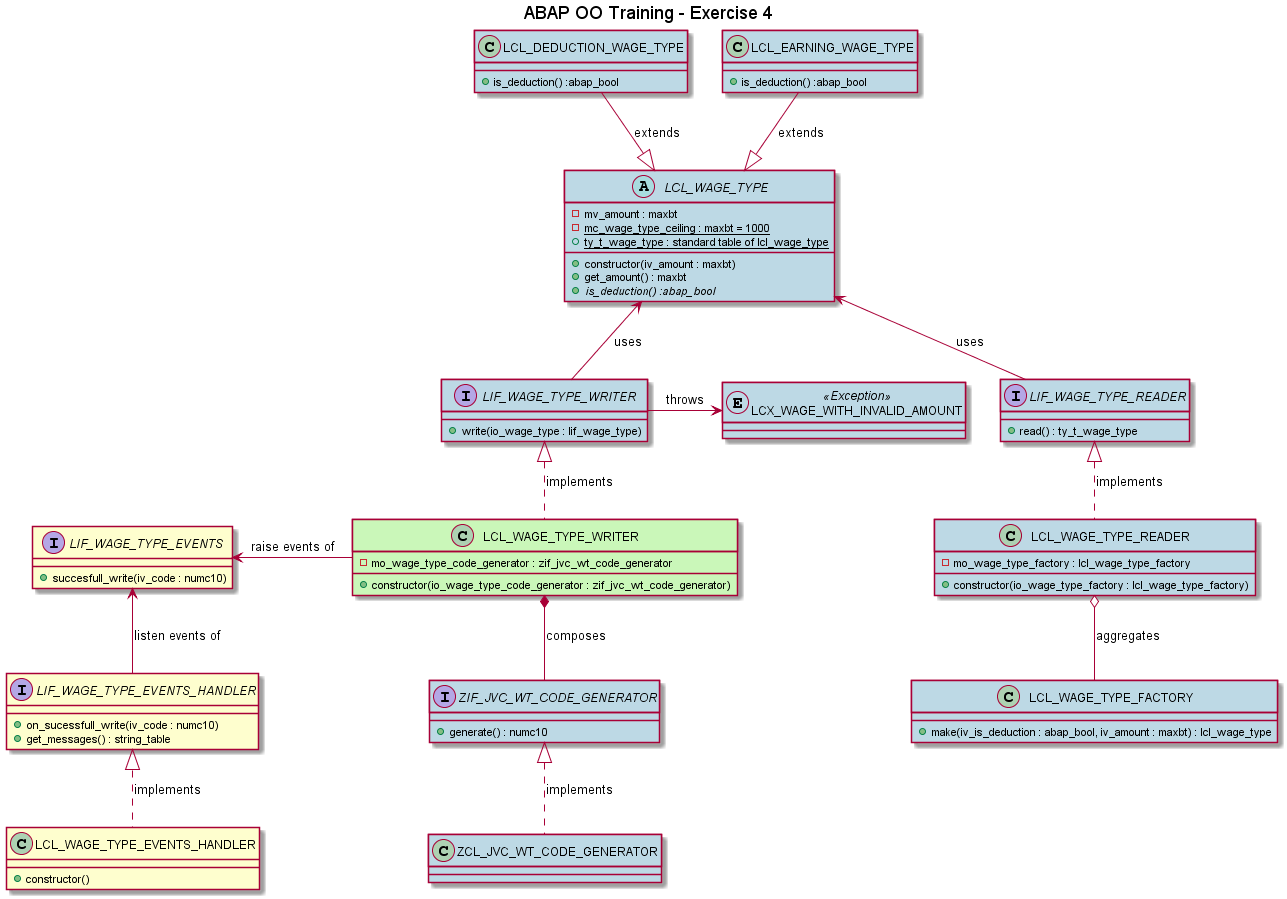

The diagram above was rendered by PlantUML. Its source (embedded in the PNG):
@startuml




title ABAP OO Training - Exercise 4

abstract class LCL_WAGE_TYPE #BDD9E5 {
    -mv_amount : maxbt
    -{static}mc_wage_type_ceiling : maxbt = 1000 
    +constructor(iv_amount : maxbt)
    +get_amount() : maxbt
    +{abstract}is_deduction() :abap_bool
    +{static}ty_t_wage_type : standard table of lcl_wage_type
}

class LCL_DEDUCTION_WAGE_TYPE #BDD9E5 {
    +is_deduction() :abap_bool
}

class LCL_EARNING_WAGE_TYPE #BDD9E5 {
    +is_deduction() :abap_bool
}

interface ZIF_JVC_WT_CODE_GENERATOR #BDD9E5 {
    +generate() : numc10
}

interface LIF_WAGE_TYPE_WRITER #BDD9E5 {
    +write(io_wage_type : lif_wage_type)
}

interface LIF_WAGE_TYPE_READER #BDD9E5 {
    +read() : ty_t_wage_type
}

class LCL_WAGE_TYPE_FACTORY #BDD9E5 {
    +make(iv_is_deduction : abap_bool, iv_amount : maxbt) : lcl_wage_type
}

class ZCL_JVC_WT_CODE_GENERATOR #BDD9E5 {
}

class LCL_WAGE_TYPE_WRITER #CAF7B9 {
    -mo_wage_type_code_generator : zif_jvc_wt_code_generator
    +constructor(io_wage_type_code_generator : zif_jvc_wt_code_generator)
}

class LCL_WAGE_TYPE_READER #BDD9E5 {
    -mo_wage_type_factory : lcl_wage_type_factory
    +constructor(io_wage_type_factory : lcl_wage_type_factory)
}

class LCX_WAGE_WITH_INVALID_AMOUNT <<(E, #BDD9E5) Exception>> #BDD9E5 {
}

interface LIF_WAGE_TYPE_EVENTS {
    +succesfull_write(iv_code : numc10)
}

interface LIF_WAGE_TYPE_EVENTS_HANDLER {
    +on_sucessfull_write(iv_code : numc10)
    +get_messages() : string_table 
}

class LCL_WAGE_TYPE_EVENTS_HANDLER {
    +constructor()
}


LIF_WAGE_TYPE_WRITER -left-> LCX_WAGE_WITH_INVALID_AMOUNT:throws
ZIF_JVC_WT_CODE_GENERATOR <|.. ZCL_JVC_WT_CODE_GENERATOR:implements
LIF_WAGE_TYPE_READER <|.. LCL_WAGE_TYPE_READER:implements
LIF_WAGE_TYPE_WRITER <|.. LCL_WAGE_TYPE_WRITER:implements
LCL_WAGE_TYPE_WRITER*-down-ZIF_JVC_WT_CODE_GENERATOR: composes
LIF_WAGE_TYPE_WRITER -up-> LCL_WAGE_TYPE:uses
LIF_WAGE_TYPE_READER -up-> LCL_WAGE_TYPE:uses
LCL_EARNING_WAGE_TYPE --|> LCL_WAGE_TYPE:extends
LCL_DEDUCTION_WAGE_TYPE --|> LCL_WAGE_TYPE:extends
LCL_WAGE_TYPE_READER o-down-LCL_WAGE_TYPE_FACTORY: aggregates
LIF_WAGE_TYPE_EVENTS_HANDLER <|.. LCL_WAGE_TYPE_EVENTS_HANDLER:implements
LIF_WAGE_TYPE_EVENTS_HANDLER -up-> LIF_WAGE_TYPE_EVENTS:listen events of
LCL_WAGE_TYPE_WRITER -left-> LIF_WAGE_TYPE_EVENTS:raise events of

@enduml